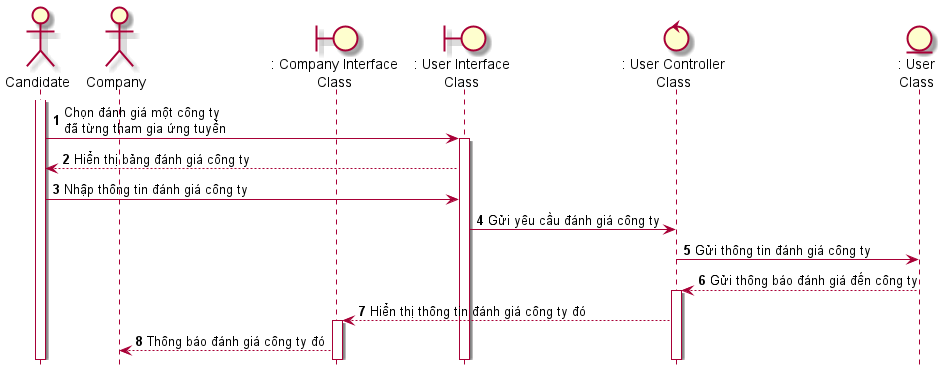

The diagram above was rendered by PlantUML. Its source (embedded in the PNG):
@startuml SeqDanhGiaCongTyTuyenDung
skin rose 
hide footbox
autonumber
actor candidate as "Candidate"
actor company as "Company"
candidate++
boundary companyInterface as ": Company Interface\nClass"
boundary candidateInterface as ": User Interface\nClass"
control userController as ": User Controller\nClass"
entity User as ": User\nClass"

candidate->candidateInterface++: Chọn đánh giá một công ty \nđã từng tham gia ứng tuyển
candidateInterface-->candidate: Hiển thị bảng đánh giá công ty
candidate-> candidateInterface: Nhập thông tin đánh giá công ty
candidateInterface-> userController: Gửi yêu cầu đánh giá công ty
userController-> User: Gửi thông tin đánh giá công ty
User -->  userController++: Gửi thông báo đánh giá đến công ty
userController--> companyInterface++: Hiển thị thông tin đánh giá công ty đó
companyInterface --> company: Thông báo đánh giá công ty đó
@enduml